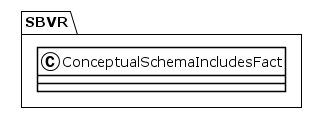

The diagram above was rendered by PlantUML. Its source (embedded in the PNG):
@startuml
!theme plain
package SBVR {
class ConceptualSchemaIncludesFact {
}
}
@enduml